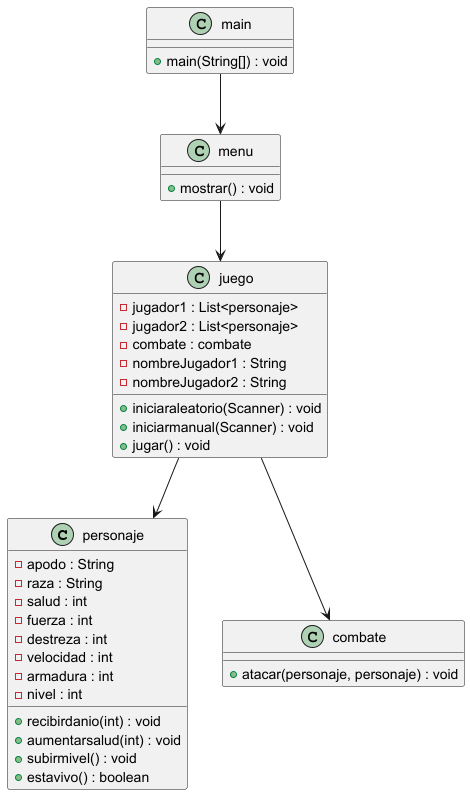

The diagram above was rendered by PlantUML. Its source (embedded in the PNG):
@startuml

class personaje {
  - apodo : String
  - raza : String
  - salud : int
  - fuerza : int
  - destreza : int
  - velocidad : int
  - armadura : int
  - nivel : int
  + recibirdanio(int) : void
  + aumentarsalud(int) : void
  + subirmivel() : void
  + estavivo() : boolean
}

class combate {
  + atacar(personaje, personaje) : void
}

class juego {
  - jugador1 : List<personaje>
  - jugador2 : List<personaje>
  - combate : combate
  - nombreJugador1 : String
  - nombreJugador2 : String
  + iniciaraleatorio(Scanner) : void
  + iniciarmanual(Scanner) : void
  + jugar() : void
}

class menu {
  + mostrar() : void
}

class main {
  + main(String[]) : void
}

menu --> juego
juego --> combate
juego --> personaje
main --> menu

@enduml